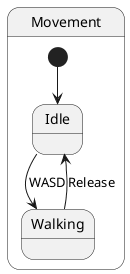

The diagram above was rendered by PlantUML. Its source (embedded in the PNG):
@startuml
state "Movement" as M {
    [*] --> Idle
    Idle --> Walking: WASD
    Walking --> Idle : Release
}
@enduml